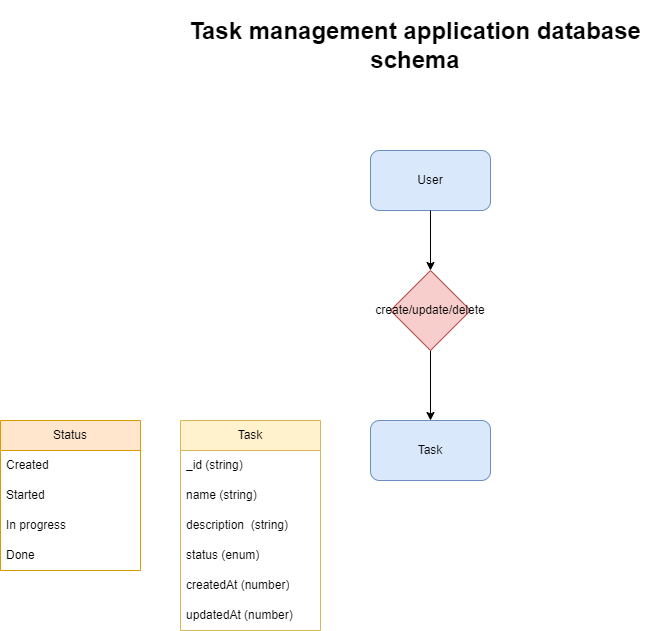

The diagram above was exported from draw.io. Its source (the exported page's mxGraphModel, read from the mxfile embedded in the PNG):
<mxGraphModel dx="1393" dy="776" grid="1" gridSize="10" guides="1" tooltips="1" connect="1" arrows="1" fold="1" page="1" pageScale="1" pageWidth="850" pageHeight="1100" math="0" shadow="0">
  <root>
    <mxCell id="0" />
    <mxCell id="1" parent="0" />
    <mxCell id="_NRt6mb6hwqQnYrBkyL5-1" value="Task" style="rounded=1;whiteSpace=wrap;html=1;fillColor=#dae8fc;strokeColor=#6c8ebf;" vertex="1" parent="1">
      <mxGeometry x="380" y="440" width="120" height="60" as="geometry" />
    </mxCell>
    <mxCell id="_NRt6mb6hwqQnYrBkyL5-2" value="Task" style="swimlane;fontStyle=0;childLayout=stackLayout;horizontal=1;startSize=30;horizontalStack=0;resizeParent=1;resizeParentMax=0;resizeLast=0;collapsible=1;marginBottom=0;whiteSpace=wrap;html=1;fillColor=#fff2cc;strokeColor=#d6b656;" vertex="1" parent="1">
      <mxGeometry x="190" y="440" width="140" height="210" as="geometry" />
    </mxCell>
    <mxCell id="_NRt6mb6hwqQnYrBkyL5-3" value="_id (string)" style="text;strokeColor=none;fillColor=none;align=left;verticalAlign=middle;spacingLeft=4;spacingRight=4;overflow=hidden;points=[[0,0.5],[1,0.5]];portConstraint=eastwest;rotatable=0;whiteSpace=wrap;html=1;" vertex="1" parent="_NRt6mb6hwqQnYrBkyL5-2">
      <mxGeometry y="30" width="140" height="30" as="geometry" />
    </mxCell>
    <mxCell id="_NRt6mb6hwqQnYrBkyL5-4" value="name&amp;nbsp;(string)" style="text;strokeColor=none;fillColor=none;align=left;verticalAlign=middle;spacingLeft=4;spacingRight=4;overflow=hidden;points=[[0,0.5],[1,0.5]];portConstraint=eastwest;rotatable=0;whiteSpace=wrap;html=1;" vertex="1" parent="_NRt6mb6hwqQnYrBkyL5-2">
      <mxGeometry y="60" width="140" height="30" as="geometry" />
    </mxCell>
    <mxCell id="_NRt6mb6hwqQnYrBkyL5-5" value="description&amp;nbsp;&amp;nbsp;(string)" style="text;strokeColor=none;fillColor=none;align=left;verticalAlign=middle;spacingLeft=4;spacingRight=4;overflow=hidden;points=[[0,0.5],[1,0.5]];portConstraint=eastwest;rotatable=0;whiteSpace=wrap;html=1;" vertex="1" parent="_NRt6mb6hwqQnYrBkyL5-2">
      <mxGeometry y="90" width="140" height="30" as="geometry" />
    </mxCell>
    <mxCell id="_NRt6mb6hwqQnYrBkyL5-7" value="status&amp;nbsp;(enum)" style="text;strokeColor=none;fillColor=none;align=left;verticalAlign=middle;spacingLeft=4;spacingRight=4;overflow=hidden;points=[[0,0.5],[1,0.5]];portConstraint=eastwest;rotatable=0;whiteSpace=wrap;html=1;" vertex="1" parent="_NRt6mb6hwqQnYrBkyL5-2">
      <mxGeometry y="120" width="140" height="30" as="geometry" />
    </mxCell>
    <mxCell id="_NRt6mb6hwqQnYrBkyL5-8" value="createdAt&amp;nbsp;(number)" style="text;strokeColor=none;fillColor=none;align=left;verticalAlign=middle;spacingLeft=4;spacingRight=4;overflow=hidden;points=[[0,0.5],[1,0.5]];portConstraint=eastwest;rotatable=0;whiteSpace=wrap;html=1;" vertex="1" parent="_NRt6mb6hwqQnYrBkyL5-2">
      <mxGeometry y="150" width="140" height="30" as="geometry" />
    </mxCell>
    <mxCell id="_NRt6mb6hwqQnYrBkyL5-9" value="updatedAt&amp;nbsp;(number)" style="text;strokeColor=none;fillColor=none;align=left;verticalAlign=middle;spacingLeft=4;spacingRight=4;overflow=hidden;points=[[0,0.5],[1,0.5]];portConstraint=eastwest;rotatable=0;whiteSpace=wrap;html=1;" vertex="1" parent="_NRt6mb6hwqQnYrBkyL5-2">
      <mxGeometry y="180" width="140" height="30" as="geometry" />
    </mxCell>
    <mxCell id="_NRt6mb6hwqQnYrBkyL5-6" value="&lt;h1&gt;Task management application database schema&lt;/h1&gt;" style="text;html=1;strokeColor=none;fillColor=none;align=center;verticalAlign=middle;whiteSpace=wrap;rounded=0;" vertex="1" parent="1">
      <mxGeometry x="170" y="50" width="510" height="30" as="geometry" />
    </mxCell>
    <mxCell id="FJhyEqj7X9gpq-eEf4gC-2" style="edgeStyle=orthogonalEdgeStyle;rounded=0;orthogonalLoop=1;jettySize=auto;html=1;exitX=0.5;exitY=1;exitDx=0;exitDy=0;entryX=0.5;entryY=0;entryDx=0;entryDy=0;" edge="1" parent="1" source="FJhyEqj7X9gpq-eEf4gC-3" target="_NRt6mb6hwqQnYrBkyL5-1">
      <mxGeometry relative="1" as="geometry" />
    </mxCell>
    <mxCell id="FJhyEqj7X9gpq-eEf4gC-1" value="User" style="rounded=1;whiteSpace=wrap;html=1;fillColor=#dae8fc;strokeColor=#6c8ebf;" vertex="1" parent="1">
      <mxGeometry x="380" y="170" width="120" height="60" as="geometry" />
    </mxCell>
    <mxCell id="FJhyEqj7X9gpq-eEf4gC-4" value="" style="edgeStyle=orthogonalEdgeStyle;rounded=0;orthogonalLoop=1;jettySize=auto;html=1;exitX=0.5;exitY=1;exitDx=0;exitDy=0;entryX=0.5;entryY=0;entryDx=0;entryDy=0;" edge="1" parent="1" source="FJhyEqj7X9gpq-eEf4gC-1" target="FJhyEqj7X9gpq-eEf4gC-3">
      <mxGeometry relative="1" as="geometry">
        <mxPoint x="440" y="260" as="sourcePoint" />
        <mxPoint x="440" y="400" as="targetPoint" />
      </mxGeometry>
    </mxCell>
    <mxCell id="FJhyEqj7X9gpq-eEf4gC-3" value="create/update/delete" style="rhombus;whiteSpace=wrap;html=1;fillColor=#f8cecc;strokeColor=#b85450;" vertex="1" parent="1">
      <mxGeometry x="400" y="290" width="80" height="80" as="geometry" />
    </mxCell>
    <mxCell id="FJhyEqj7X9gpq-eEf4gC-9" value="Status" style="swimlane;fontStyle=0;childLayout=stackLayout;horizontal=1;startSize=30;horizontalStack=0;resizeParent=1;resizeParentMax=0;resizeLast=0;collapsible=1;marginBottom=0;whiteSpace=wrap;html=1;fillColor=#ffe6cc;strokeColor=#d79b00;" vertex="1" parent="1">
      <mxGeometry x="10" y="440" width="140" height="150" as="geometry" />
    </mxCell>
    <mxCell id="FJhyEqj7X9gpq-eEf4gC-17" value="Created" style="text;strokeColor=none;fillColor=none;align=left;verticalAlign=middle;spacingLeft=4;spacingRight=4;overflow=hidden;points=[[0,0.5],[1,0.5]];portConstraint=eastwest;rotatable=0;whiteSpace=wrap;html=1;" vertex="1" parent="FJhyEqj7X9gpq-eEf4gC-9">
      <mxGeometry y="30" width="140" height="30" as="geometry" />
    </mxCell>
    <mxCell id="FJhyEqj7X9gpq-eEf4gC-10" value="Started" style="text;strokeColor=none;fillColor=none;align=left;verticalAlign=middle;spacingLeft=4;spacingRight=4;overflow=hidden;points=[[0,0.5],[1,0.5]];portConstraint=eastwest;rotatable=0;whiteSpace=wrap;html=1;" vertex="1" parent="FJhyEqj7X9gpq-eEf4gC-9">
      <mxGeometry y="60" width="140" height="30" as="geometry" />
    </mxCell>
    <mxCell id="FJhyEqj7X9gpq-eEf4gC-11" value="In progress" style="text;strokeColor=none;fillColor=none;align=left;verticalAlign=middle;spacingLeft=4;spacingRight=4;overflow=hidden;points=[[0,0.5],[1,0.5]];portConstraint=eastwest;rotatable=0;whiteSpace=wrap;html=1;" vertex="1" parent="FJhyEqj7X9gpq-eEf4gC-9">
      <mxGeometry y="90" width="140" height="30" as="geometry" />
    </mxCell>
    <mxCell id="FJhyEqj7X9gpq-eEf4gC-12" value="Done" style="text;strokeColor=none;fillColor=none;align=left;verticalAlign=middle;spacingLeft=4;spacingRight=4;overflow=hidden;points=[[0,0.5],[1,0.5]];portConstraint=eastwest;rotatable=0;whiteSpace=wrap;html=1;" vertex="1" parent="FJhyEqj7X9gpq-eEf4gC-9">
      <mxGeometry y="120" width="140" height="30" as="geometry" />
    </mxCell>
  </root>
</mxGraphModel>